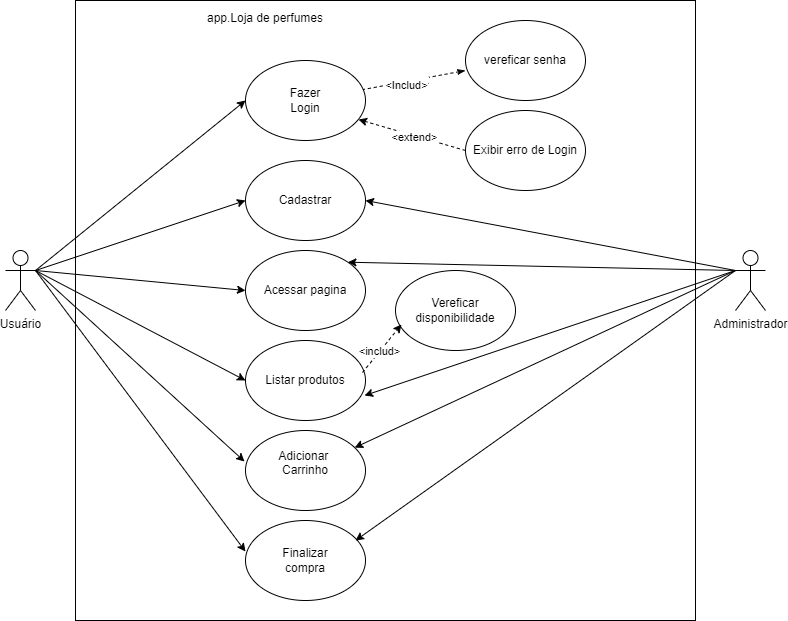

The diagram above was exported from draw.io. Its source (the exported page's mxGraphModel, read from the mxfile embedded in the PNG):
<mxGraphModel dx="1411" dy="771" grid="1" gridSize="10" guides="1" tooltips="1" connect="1" arrows="1" fold="1" page="1" pageScale="1" pageWidth="827" pageHeight="1169" math="0" shadow="0">
  <root>
    <mxCell id="0" />
    <mxCell id="1" parent="0" />
    <mxCell id="jLrD0QUnKcZEdzlj1ZRN-1" value="" style="whiteSpace=wrap;html=1;aspect=fixed;" vertex="1" parent="1">
      <mxGeometry x="110" y="30" width="620" height="620" as="geometry" />
    </mxCell>
    <mxCell id="jLrD0QUnKcZEdzlj1ZRN-2" value="Usuário" style="shape=umlActor;verticalLabelPosition=bottom;verticalAlign=top;html=1;outlineConnect=0;" vertex="1" parent="1">
      <mxGeometry x="40" y="280" width="30" height="60" as="geometry" />
    </mxCell>
    <mxCell id="jLrD0QUnKcZEdzlj1ZRN-3" value="Fazer&lt;div&gt;Login&lt;/div&gt;" style="ellipse;whiteSpace=wrap;html=1;" vertex="1" parent="1">
      <mxGeometry x="280" y="90" width="120" height="80" as="geometry" />
    </mxCell>
    <mxCell id="jLrD0QUnKcZEdzlj1ZRN-4" value="vereficar senha" style="ellipse;whiteSpace=wrap;html=1;" vertex="1" parent="1">
      <mxGeometry x="500" y="50" width="120" height="80" as="geometry" />
    </mxCell>
    <mxCell id="jLrD0QUnKcZEdzlj1ZRN-5" value="" style="endArrow=none;dashed=1;html=1;rounded=0;startArrow=classicThin;startFill=1;entryX=0.98;entryY=0.363;entryDx=0;entryDy=0;entryPerimeter=0;exitX=0;exitY=0.625;exitDx=0;exitDy=0;exitPerimeter=0;" edge="1" parent="1" source="jLrD0QUnKcZEdzlj1ZRN-4" target="jLrD0QUnKcZEdzlj1ZRN-3">
      <mxGeometry width="50" height="50" relative="1" as="geometry">
        <mxPoint x="364" y="150" as="sourcePoint" />
        <mxPoint x="414" y="100" as="targetPoint" />
      </mxGeometry>
    </mxCell>
    <mxCell id="jLrD0QUnKcZEdzlj1ZRN-6" value="&amp;lt;includ&amp;gt;" style="edgeLabel;html=1;align=center;verticalAlign=middle;resizable=0;points=[];" vertex="1" connectable="0" parent="jLrD0QUnKcZEdzlj1ZRN-5">
      <mxGeometry x="0.1271" y="2" relative="1" as="geometry">
        <mxPoint as="offset" />
      </mxGeometry>
    </mxCell>
    <mxCell id="jLrD0QUnKcZEdzlj1ZRN-36" value="&amp;lt;Includ&amp;gt;" style="edgeLabel;html=1;align=center;verticalAlign=middle;resizable=0;points=[];" vertex="1" connectable="0" parent="jLrD0QUnKcZEdzlj1ZRN-5">
      <mxGeometry x="0.163" y="3" relative="1" as="geometry">
        <mxPoint as="offset" />
      </mxGeometry>
    </mxCell>
    <mxCell id="jLrD0QUnKcZEdzlj1ZRN-7" value="app.Loja de perfumes&lt;div&gt;&lt;br&gt;&lt;/div&gt;" style="text;html=1;align=center;verticalAlign=middle;whiteSpace=wrap;rounded=0;" vertex="1" parent="1">
      <mxGeometry x="160" y="40" width="280" height="30" as="geometry" />
    </mxCell>
    <mxCell id="jLrD0QUnKcZEdzlj1ZRN-8" value="Cadastrar" style="ellipse;whiteSpace=wrap;html=1;" vertex="1" parent="1">
      <mxGeometry x="280" y="190" width="120" height="80" as="geometry" />
    </mxCell>
    <mxCell id="jLrD0QUnKcZEdzlj1ZRN-11" value="Acessar pagina" style="ellipse;whiteSpace=wrap;html=1;" vertex="1" parent="1">
      <mxGeometry x="280" y="280" width="120" height="80" as="geometry" />
    </mxCell>
    <mxCell id="jLrD0QUnKcZEdzlj1ZRN-13" value="Listar produtos" style="ellipse;whiteSpace=wrap;html=1;" vertex="1" parent="1">
      <mxGeometry x="280" y="370" width="120" height="80" as="geometry" />
    </mxCell>
    <mxCell id="jLrD0QUnKcZEdzlj1ZRN-14" value="Vereficar disponibilidade" style="ellipse;whiteSpace=wrap;html=1;" vertex="1" parent="1">
      <mxGeometry x="430" y="300" width="120" height="80" as="geometry" />
    </mxCell>
    <mxCell id="jLrD0QUnKcZEdzlj1ZRN-20" value="Adicionar&amp;nbsp;&lt;div&gt;Carrinho&lt;/div&gt;&lt;div&gt;&lt;br&gt;&lt;/div&gt;" style="ellipse;whiteSpace=wrap;html=1;" vertex="1" parent="1">
      <mxGeometry x="280" y="460" width="120" height="80" as="geometry" />
    </mxCell>
    <mxCell id="jLrD0QUnKcZEdzlj1ZRN-21" value="Finalizar&lt;div&gt;compra&lt;/div&gt;" style="ellipse;whiteSpace=wrap;html=1;" vertex="1" parent="1">
      <mxGeometry x="280" y="550" width="120" height="80" as="geometry" />
    </mxCell>
    <mxCell id="jLrD0QUnKcZEdzlj1ZRN-26" value="" style="endArrow=classic;html=1;rounded=0;entryX=0;entryY=0.5;entryDx=0;entryDy=0;exitX=1;exitY=0.3333333333333333;exitDx=0;exitDy=0;exitPerimeter=0;" edge="1" parent="1" source="jLrD0QUnKcZEdzlj1ZRN-2" target="jLrD0QUnKcZEdzlj1ZRN-3">
      <mxGeometry width="50" height="50" relative="1" as="geometry">
        <mxPoint x="630" y="420" as="sourcePoint" />
        <mxPoint x="680" y="370" as="targetPoint" />
      </mxGeometry>
    </mxCell>
    <mxCell id="jLrD0QUnKcZEdzlj1ZRN-27" value="" style="endArrow=classic;html=1;rounded=0;entryX=0;entryY=0.5;entryDx=0;entryDy=0;exitX=1;exitY=0.3333333333333333;exitDx=0;exitDy=0;exitPerimeter=0;" edge="1" parent="1" source="jLrD0QUnKcZEdzlj1ZRN-2" target="jLrD0QUnKcZEdzlj1ZRN-8">
      <mxGeometry width="50" height="50" relative="1" as="geometry">
        <mxPoint x="630" y="420" as="sourcePoint" />
        <mxPoint x="680" y="370" as="targetPoint" />
      </mxGeometry>
    </mxCell>
    <mxCell id="jLrD0QUnKcZEdzlj1ZRN-28" value="" style="endArrow=classic;html=1;rounded=0;entryX=0;entryY=0.5;entryDx=0;entryDy=0;exitX=1;exitY=0.3333333333333333;exitDx=0;exitDy=0;exitPerimeter=0;" edge="1" parent="1" source="jLrD0QUnKcZEdzlj1ZRN-2" target="jLrD0QUnKcZEdzlj1ZRN-11">
      <mxGeometry width="50" height="50" relative="1" as="geometry">
        <mxPoint x="630" y="420" as="sourcePoint" />
        <mxPoint x="680" y="370" as="targetPoint" />
      </mxGeometry>
    </mxCell>
    <mxCell id="jLrD0QUnKcZEdzlj1ZRN-29" value="" style="endArrow=classic;html=1;rounded=0;entryX=0;entryY=0.5;entryDx=0;entryDy=0;" edge="1" parent="1" target="jLrD0QUnKcZEdzlj1ZRN-13">
      <mxGeometry width="50" height="50" relative="1" as="geometry">
        <mxPoint x="70" y="300" as="sourcePoint" />
        <mxPoint x="680" y="370" as="targetPoint" />
      </mxGeometry>
    </mxCell>
    <mxCell id="jLrD0QUnKcZEdzlj1ZRN-30" value="" style="endArrow=classic;html=1;rounded=0;entryX=-0.008;entryY=0.388;entryDx=0;entryDy=0;entryPerimeter=0;" edge="1" parent="1" target="jLrD0QUnKcZEdzlj1ZRN-20">
      <mxGeometry width="50" height="50" relative="1" as="geometry">
        <mxPoint x="70" y="300" as="sourcePoint" />
        <mxPoint x="680" y="370" as="targetPoint" />
      </mxGeometry>
    </mxCell>
    <mxCell id="jLrD0QUnKcZEdzlj1ZRN-31" value="" style="endArrow=classic;html=1;rounded=0;entryX=0;entryY=0.388;entryDx=0;entryDy=0;entryPerimeter=0;" edge="1" parent="1" target="jLrD0QUnKcZEdzlj1ZRN-21">
      <mxGeometry width="50" height="50" relative="1" as="geometry">
        <mxPoint x="70" y="300" as="sourcePoint" />
        <mxPoint x="680" y="370" as="targetPoint" />
      </mxGeometry>
    </mxCell>
    <mxCell id="jLrD0QUnKcZEdzlj1ZRN-32" value="Exibir erro de Login" style="ellipse;whiteSpace=wrap;html=1;" vertex="1" parent="1">
      <mxGeometry x="500" y="140" width="120" height="80" as="geometry" />
    </mxCell>
    <mxCell id="jLrD0QUnKcZEdzlj1ZRN-33" value="" style="endArrow=classic;html=1;rounded=0;exitX=0;exitY=0.5;exitDx=0;exitDy=0;dashed=1;entryX=0.942;entryY=0.738;entryDx=0;entryDy=0;entryPerimeter=0;" edge="1" parent="1" source="jLrD0QUnKcZEdzlj1ZRN-32" target="jLrD0QUnKcZEdzlj1ZRN-3">
      <mxGeometry width="50" height="50" relative="1" as="geometry">
        <mxPoint x="630" y="420" as="sourcePoint" />
        <mxPoint x="400" y="150" as="targetPoint" />
      </mxGeometry>
    </mxCell>
    <mxCell id="jLrD0QUnKcZEdzlj1ZRN-35" value="&amp;lt;extend&amp;gt;" style="edgeLabel;html=1;align=center;verticalAlign=middle;resizable=0;points=[];" vertex="1" connectable="0" parent="jLrD0QUnKcZEdzlj1ZRN-33">
      <mxGeometry x="-0.0502" y="1" relative="1" as="geometry">
        <mxPoint as="offset" />
      </mxGeometry>
    </mxCell>
    <mxCell id="jLrD0QUnKcZEdzlj1ZRN-37" value="" style="endArrow=classic;html=1;rounded=0;exitX=0.975;exitY=0.4;exitDx=0;exitDy=0;exitPerimeter=0;entryX=0.05;entryY=0.675;entryDx=0;entryDy=0;entryPerimeter=0;dashed=1;" edge="1" parent="1" source="jLrD0QUnKcZEdzlj1ZRN-13" target="jLrD0QUnKcZEdzlj1ZRN-14">
      <mxGeometry width="50" height="50" relative="1" as="geometry">
        <mxPoint x="630" y="420" as="sourcePoint" />
        <mxPoint x="490" y="360" as="targetPoint" />
      </mxGeometry>
    </mxCell>
    <mxCell id="jLrD0QUnKcZEdzlj1ZRN-38" value="&amp;lt;includ&amp;gt;" style="edgeLabel;html=1;align=center;verticalAlign=middle;resizable=0;points=[];" vertex="1" connectable="0" parent="jLrD0QUnKcZEdzlj1ZRN-37">
      <mxGeometry x="-0.1222" y="1" relative="1" as="geometry">
        <mxPoint as="offset" />
      </mxGeometry>
    </mxCell>
    <mxCell id="jLrD0QUnKcZEdzlj1ZRN-40" value="Administrador" style="shape=umlActor;verticalLabelPosition=bottom;verticalAlign=top;html=1;outlineConnect=0;" vertex="1" parent="1">
      <mxGeometry x="770" y="280" width="30" height="60" as="geometry" />
    </mxCell>
    <mxCell id="jLrD0QUnKcZEdzlj1ZRN-44" value="" style="endArrow=classic;html=1;rounded=0;entryX=1;entryY=0.5;entryDx=0;entryDy=0;exitX=0;exitY=0.3333333333333333;exitDx=0;exitDy=0;exitPerimeter=0;" edge="1" parent="1" source="jLrD0QUnKcZEdzlj1ZRN-40" target="jLrD0QUnKcZEdzlj1ZRN-8">
      <mxGeometry width="50" height="50" relative="1" as="geometry">
        <mxPoint x="630" y="420" as="sourcePoint" />
        <mxPoint x="680" y="370" as="targetPoint" />
      </mxGeometry>
    </mxCell>
    <mxCell id="jLrD0QUnKcZEdzlj1ZRN-45" value="" style="endArrow=classic;html=1;rounded=0;entryX=1;entryY=0;entryDx=0;entryDy=0;" edge="1" parent="1" target="jLrD0QUnKcZEdzlj1ZRN-11">
      <mxGeometry width="50" height="50" relative="1" as="geometry">
        <mxPoint x="770" y="300" as="sourcePoint" />
        <mxPoint x="680" y="370" as="targetPoint" />
      </mxGeometry>
    </mxCell>
    <mxCell id="jLrD0QUnKcZEdzlj1ZRN-46" value="" style="endArrow=classic;html=1;rounded=0;entryX=0.992;entryY=0.688;entryDx=0;entryDy=0;entryPerimeter=0;exitX=0;exitY=0.3333333333333333;exitDx=0;exitDy=0;exitPerimeter=0;" edge="1" parent="1" source="jLrD0QUnKcZEdzlj1ZRN-40" target="jLrD0QUnKcZEdzlj1ZRN-13">
      <mxGeometry width="50" height="50" relative="1" as="geometry">
        <mxPoint x="630" y="420" as="sourcePoint" />
        <mxPoint x="680" y="370" as="targetPoint" />
      </mxGeometry>
    </mxCell>
    <mxCell id="jLrD0QUnKcZEdzlj1ZRN-47" value="" style="endArrow=classic;html=1;rounded=0;" edge="1" parent="1" target="jLrD0QUnKcZEdzlj1ZRN-20">
      <mxGeometry width="50" height="50" relative="1" as="geometry">
        <mxPoint x="770" y="300" as="sourcePoint" />
        <mxPoint x="680" y="370" as="targetPoint" />
      </mxGeometry>
    </mxCell>
    <mxCell id="jLrD0QUnKcZEdzlj1ZRN-48" value="" style="endArrow=classic;html=1;rounded=0;entryX=0.917;entryY=0.25;entryDx=0;entryDy=0;entryPerimeter=0;" edge="1" parent="1" target="jLrD0QUnKcZEdzlj1ZRN-21">
      <mxGeometry width="50" height="50" relative="1" as="geometry">
        <mxPoint x="770" y="300" as="sourcePoint" />
        <mxPoint x="680" y="370" as="targetPoint" />
      </mxGeometry>
    </mxCell>
  </root>
</mxGraphModel>